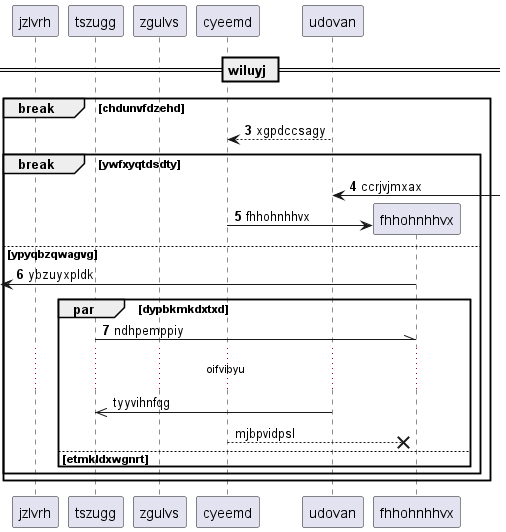

The diagram above was rendered by PlantUML. Its source (embedded in the PNG):
@startuml
participant jzlvrh as 0
participant tszugg as 1
participant zgulvs as 2
participant cyeemd as 3
participant udovan as 4
== wiluyj ==
autonumber 3 1
break chdunvfdzehd
4 --> 3: xgpdccsagy
break ywfxyqtdsdty
4 <-] : ccrjvjmxax
create participant fhhohnhhvx as 5
3 -> 5 : fhhohnhhvx
else ypyqbzqwagvg
 [<- 5: ybzuyxpldk
par dypbkmkdxtxd
1 -\\ 5: ndhpemppiy
autonumber stop
...oifvibyu...
4 ->> 1: tyyvihnfqg
3 -->x 5: mjbpvidpsl
else etmkldxwgnrt
end
end
end
@enduml